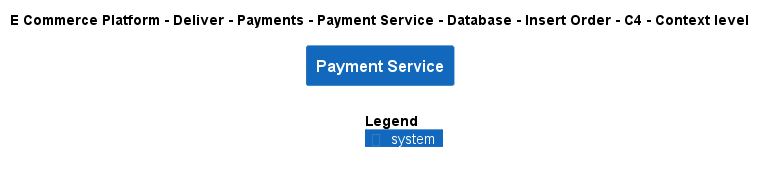

The diagram above was rendered by PlantUML. Its source (embedded in the PNG):
@startuml
!include ..\..\..\..\..\..\..\..\..\.c4s\C4_Context.puml

AddElementTag("c4interflow:lifecycle:new", $bgColor=green, $fontColor=#ffffff, $borderColor=green, $shadowing="False")
AddElementTag("c4interflow:lifecycle:changed", $bgColor=orange, $fontColor=#ffffff, $borderColor=orange, $shadowing="False")
AddElementTag("c4interflow:lifecycle:removed", $bgColor=red, $fontColor=#ffffff, $borderColor=red, $shadowing="False")

AddRelTag("c4interflow:lifecycle:new", $textColor=green, $lineColor=green)
AddRelTag("c4interflow:lifecycle:changed", $textColor=orange, $lineColor=orange)
AddRelTag("c4interflow:lifecycle:removed", $textColor=red, $lineColor=red)

SHOW_PERSON_PORTRAIT()
LAYOUT_TOP_DOWN()

skinparam linetype polyline

title E Commerce Platform - Deliver - Payments - Payment Service - Database - Insert Order - C4 - Context level

System(ECommercePlatform.Deliver.Payments.SoftwareSystems.PaymentService, "Payment Service", "")



SHOW_LEGEND()
@enduml